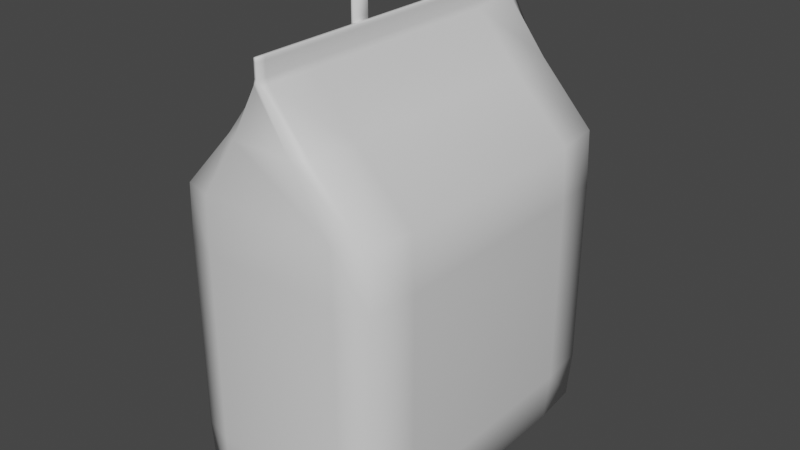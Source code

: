 # Source: Cat_Litter.blend  (saved by Blender 3.3.6; exported with 4.5.12 LTS)
import bpy
from mathutils import Matrix  # noqa: F401  (used for matrix-valued properties, if any)

bpy.ops.wm.read_factory_settings(use_empty=True)
scene = bpy.context.scene
scene.name = 'Scene'

# ---- collections
col_collection = bpy.data.collections.new('Collection'); scene.collection.children.link(col_collection)

# ---- materials (node trees are filled in below, after node groups)
mat_material = bpy.data.materials.new('Material')
mat_material.alpha_threshold = 0.0
mat_material.use_transparent_shadow = False
mat_material.roughness = 0.5
mat_material.line_color = (0.0, 0.0, 0.0, 1.0)

# ---- material node trees
mat_material.use_nodes = True; mat_material.node_tree.nodes.clear()
_N = mat_material.node_tree.nodes; _L = mat_material.node_tree.links
n0 = _N.new('ShaderNodeOutputMaterial'); n0.name = 'Material Output'; n0.location = (300, 300)
n1 = _N.new('ShaderNodeBsdfPrincipled'); n1.name = 'Principled BSDF'; n1.location = (10, 300)
n1.distribution = 'GGX'
n1.subsurface_method = 'RANDOM_WALK_SKIN'
n1.inputs[3].default_value = 1.45
n1.inputs[27].default_value = (0.0, 0.0, 0.0, 1.0)
n1.inputs[28].default_value = 1.0
_L.new(n1.outputs[0], n0.inputs[0])
n0.is_active_output = True

# ---- world
world_world = bpy.data.worlds.new('World'); scene.world = world_world
world_world.use_nodes = True; world_world.node_tree.nodes.clear()
_N = world_world.node_tree.nodes; _L = world_world.node_tree.links
n0 = _N.new('ShaderNodeOutputWorld'); n0.name = 'World Output'; n0.location = (300, 300)
n1 = _N.new('ShaderNodeBackground'); n1.name = 'Background'; n1.location = (10, 300)
n1.inputs[0].default_value = (0.05088, 0.05088, 0.05088, 1.0)
_L.new(n1.outputs[0], n0.inputs[0])
n0.is_active_output = True
world_world.color = (0.05088, 0.05088, 0.05088)
world_world.use_sun_shadow = False
world_world.sun_shadow_jitter_overblur = 0.0

# ---- meshes
me_cube = bpy.data.meshes.new('Cube')
me_cube.from_pydata([(0.3163, 0.9917, -0.9583), (0.3163, -0.9917, -0.9583), (-0.3163, 0.9917, -0.9583), (-0.3163, -0.9917, -0.9583), (0.00625, -0.9917, 1.703), (-0.00625, -0.9917, 1.703), (0.00625, 0.9917, 1.703), (-0.00625, 0.9917, 1.703), (-0.4217, 0.65, -0.9722), (-0.4217, -0.65, -0.9722), (0.4217, -0.65, -0.9722), (0.4217, 0.65, -0.9722), (0.008333, 0.65, 1.703), (0.008333, -0.65, 1.703), (-0.008333, -0.65, 1.703), (-0.008333, 0.65, 1.703), (0.4217, 0.9944, 0.5833), (0.4217, 0.9944, -0.5833), (-0.4217, -0.9944, -0.5833), (-0.4217, -0.9944, 0.5833), (0.4217, -0.9944, 0.5833), (0.4217, -0.9944, -0.5833), (-0.4217, 0.9944, 0.5833), (-0.4217, 0.9944, -0.5833), (0.6325, 0.65, 0.5833), (0.6325, 0.65, -0.5833), (0.6325, -0.65, 0.5833), (0.6325, -0.65, -0.5833), (-0.6325, -0.65, 0.5833), (-0.6325, -0.65, -0.5833), (-0.6325, 0.65, 0.5833), (-0.6325, 0.65, -0.5833), (-0.008333, 0.9944, 1.602), (-0.008333, 0.9944, 1.681), (0.008333, 0.9944, 1.681), (0.008333, 0.9944, 1.602), (0.008333, -0.9944, 1.681), (0.008333, -0.9944, 1.602), (-0.008333, -0.9944, 1.602), (-0.008333, -0.9944, 1.681), (-0.0125, 0.65, 1.602), (-0.0125, 0.65, 1.681), (-0.0125, -0.65, 1.602), (-0.0125, -0.65, 1.681), (0.0125, -0.65, 1.602), (0.0125, -0.65, 1.681), (0.0125, 0.65, 1.602), (0.0125, 0.65, 1.681), (-0.4036, -0.9427, -0.9698), (0.4036, 0.994, -0.8801), (-0.4131, -0.9944, 0.908), (0.4036, -0.994, -0.8801), (-0.4036, 0.994, -0.8801), (0.4036, 0.9427, -0.9698), (0.1828, -0.9944, 1.265), (-0.1828, -0.9944, 1.265), (-0.1828, 0.9944, 1.265), (0.1828, 0.9944, 1.265), (0.007976, -0.9427, 1.703), (-0.007976, 0.9427, 1.703), (-0.007976, 0.994, 1.699), (0.01694, 0.9944, 1.57), (0.01694, -0.9944, 1.57), (-0.007976, -0.994, 1.699), (-0.4036, 0.9427, -0.9698), (0.4036, -0.9427, -0.9698), (0.007976, 0.9427, 1.703), (-0.007976, -0.9427, 1.703), (-0.01198, 0.65, 1.699), (-0.01198, -0.65, 1.699), (0.01198, -0.65, 1.699), (0.01198, 0.65, 1.699), (0.2741, -0.65, 1.265), (0.2741, 0.65, 1.265), (-0.2741, 0.65, 1.265), (-0.2741, -0.65, 1.265), (0.6061, 0.65, -0.8819), (0.6061, -0.65, -0.8819), (-0.6061, -0.65, -0.8819), (-0.6061, 0.65, -0.8819), (0.4131, 0.9944, 0.908), (-0.4036, -0.994, -0.8801), (0.4131, -0.9944, 0.908), (-0.4131, 0.9944, 0.908), (0.6196, 0.65, 0.908), (0.6196, -0.65, 0.908), (-0.6196, -0.65, 0.908), (-0.6196, 0.65, 0.908), (-0.6061, -0.9431, -0.5833), (-0.6061, -0.9431, 0.5833), (0.6061, 0.9431, -0.5833), (0.6061, 0.9431, 0.5833), (0.6061, -0.9431, -0.5833), (0.6061, -0.9431, 0.5833), (-0.6061, 0.9431, -0.5833), (-0.6061, 0.9431, 0.5833), (-0.01694, 0.9944, 1.57), (0.007976, 0.994, 1.699), (0.007976, -0.994, 1.699), (-0.01694, -0.9944, 1.57), (-0.02542, 0.65, 1.57), (-0.02542, -0.65, 1.57), (0.02542, -0.65, 1.57), (0.02542, 0.65, 1.57), (0.01198, -0.9431, 1.602), (0.01198, -0.9431, 1.681), (-0.01198, 0.9431, 1.602), (-0.01198, 0.9431, 1.681), (-0.01198, -0.9431, 1.602), (-0.01198, -0.9431, 1.681), (0.01198, 0.9431, 1.602), (0.01198, 0.9431, 1.681), (-0.5938, 0.9431, 0.908), (0.5938, -0.9431, 0.908), (-0.2627, -0.9431, 1.265), (0.2627, 0.9431, 1.265), (0.01148, 0.943, 1.699), (-0.01148, -0.943, 1.699), (-0.01148, 0.943, 1.699), (0.01148, -0.943, 1.699), (0.2627, -0.9431, 1.265), (-0.2627, 0.9431, 1.265), (0.5938, 0.9431, 0.908), (-0.5938, -0.9431, 0.908), (-0.5808, -0.943, -0.8815), (0.5808, 0.943, -0.8815), (0.5808, -0.943, -0.8815), (-0.5808, 0.943, -0.8815), (0.02436, -0.9431, 1.57), (-0.02436, 0.9431, 1.57), (-0.02436, -0.9431, 1.57), (0.02436, 0.9431, 1.57)], [], [(72, 120, 113, 85), (82, 50, 19, 20), (99, 62, 37, 38), (72, 102, 128, 120), (10, 65, 48, 9), (30, 87, 112, 95), (112, 121, 56, 83), (14, 67, 58, 13), (95, 112, 83, 22), (48, 65, 1, 3), (83, 80, 16, 22), (26, 85, 113, 93), (113, 120, 54, 82), (74, 121, 112, 87), (93, 113, 82, 20), (33, 60, 97, 34), (80, 57, 115, 122), (97, 60, 7, 6), (56, 57, 80, 83), (74, 87, 86, 75), (123, 114, 75, 86), (114, 130, 101, 75), (75, 101, 100, 74), (72, 85, 84, 73), (122, 115, 73, 84), (115, 131, 103, 73), (73, 103, 102, 72), (61, 96, 32, 35), (57, 61, 131, 115), (58, 67, 5, 4), (36, 98, 63, 39), (47, 111, 116, 71), (111, 34, 97, 116), (116, 97, 6, 66), (71, 116, 66, 12), (43, 109, 117, 69), (109, 39, 63, 117), (117, 63, 5, 67), (69, 117, 67, 14), (63, 98, 4, 5), (7, 59, 66, 6), (33, 107, 118, 60), (107, 41, 68, 118), (118, 68, 15, 59), (60, 118, 59, 7), (68, 69, 14, 15), (47, 71, 70, 45), (36, 105, 119, 98), (105, 45, 70, 119), (119, 70, 13, 58), (98, 119, 58, 4), (70, 71, 12, 13), (0, 53, 64, 2), (66, 59, 15, 12), (14, 13, 12, 15), (50, 55, 114, 123), (120, 128, 62, 54), (74, 100, 129, 121), (55, 99, 130, 114), (121, 129, 96, 56), (16, 80, 122, 91), (91, 122, 84, 24), (23, 17, 49, 52), (84, 85, 26, 24), (64, 53, 11, 8), (10, 9, 8, 11), (19, 50, 123, 89), (89, 123, 86, 28), (29, 31, 79, 78), (86, 87, 30, 28), (18, 19, 89, 88), (78, 79, 8, 9), (25, 27, 77, 76), (3, 81, 124, 48), (81, 18, 88, 124), (124, 88, 29, 78), (48, 124, 78, 9), (88, 89, 28, 29), (26, 27, 25, 24), (16, 91, 90, 17), (76, 77, 10, 11), (0, 49, 125, 53), (49, 17, 90, 125), (125, 90, 25, 76), (53, 125, 76, 11), (90, 91, 24, 25), (21, 18, 81, 51), (22, 16, 17, 23), (52, 49, 0, 2), (26, 93, 92, 27), (10, 77, 126, 65), (77, 27, 92, 126), (126, 92, 21, 51), (65, 126, 51, 1), (92, 93, 20, 21), (30, 95, 94, 31), (8, 79, 127, 64), (79, 31, 94, 127), (127, 94, 23, 52), (64, 127, 52, 2), (94, 95, 22, 23), (54, 62, 99, 55), (20, 19, 18, 21), (51, 81, 3, 1), (102, 103, 46, 44), (44, 45, 105, 104), (128, 102, 44, 104), (62, 128, 104, 37), (42, 43, 41, 40), (104, 105, 36, 37), (100, 101, 42, 40), (40, 41, 107, 106), (30, 31, 29, 28), (129, 100, 40, 106), (96, 129, 106, 32), (56, 96, 61, 57), (106, 107, 33, 32), (36, 39, 38, 37), (38, 39, 109, 108), (130, 99, 38, 108), (101, 130, 108, 42), (34, 111, 110, 35), (108, 109, 43, 42), (131, 61, 35, 110), (103, 131, 110, 46), (110, 111, 47, 46), (33, 34, 35, 32), (82, 54, 55, 50), (43, 69, 68, 41), (46, 47, 45, 44)])
me_cube.polygons.foreach_set('use_smooth', [True] * 130)
_uv = me_cube.uv_layers.new(name='UVMap')
_uv.uv.foreach_set('vector', [0.6233, 0.6667, 0.6233, 0.7118, 0.5803, 0.7118, 0.5803, 0.6667, 0.5803, 0.7778, 0.5833, 1.0, 0.5417, 1.0, 0.5312, 0.7778, 0.625, 1.0, 0.625, 0.7778, 0.625, 0.7778, 0.625, 1.0, 0.6233, 0.6667, 0.625, 0.6667, 0.625, 0.7118, 0.6233, 0.7118, 0.3368, 0.6667, 0.34, 0.7089, 0.125, 0.7083, 0.125, 0.6667, 0.5312, 0.1667, 0.5803, 0.1667, 0.5803, 0.2118, 0.5312, 0.2118, 0.5803, 0.2118, 0.6233, 0.2118, 0.6233, 0.2778, 0.5803, 0.2778, 0.875, 0.6667, 0.875, 0.7083, 0.6632, 0.7089, 0.6667, 0.6667, 0.5312, 0.2118, 0.5803, 0.2118, 0.5803, 0.2778, 0.5312, 0.2778, 0.125, 0.7083, 0.34, 0.7089, 0.375, 0.75, 0.125, 0.75, 0.5803, 0.2778, 0.5803, 0.4722, 0.5312, 0.4722, 0.5312, 0.2778, 0.5312, 0.6667, 0.5803, 0.6667, 0.5803, 0.7118, 0.5312, 0.7118, 0.5803, 0.7118, 0.6233, 0.7118, 0.6233, 0.7778, 0.5803, 0.7778, 0.6233, 0.1667, 0.6233, 0.2118, 0.5803, 0.2118, 0.5803, 0.1667, 0.5312, 0.7118, 0.5803, 0.7118, 0.5803, 0.7778, 0.5312, 0.7778, 0.625, 0.25, 0.625, 0.2731, 0.625, 0.5, 0.625, 0.5, 0.5803, 0.4722, 0.6233, 0.4722, 0.6233, 0.5382, 0.5803, 0.5382, 0.625, 0.5, 0.625, 0.2731, 0.625, 0.25, 0.625, 0.5, 0.6233, 0.2778, 0.6233, 0.4722, 0.5803, 0.4722, 0.5803, 0.2778, 0.6233, 0.1667, 0.5803, 0.1667, 0.5803, 0.08333, 0.6233, 0.08333, 0.5808, 0.04167, 0.6236, 0.04167, 0.6233, 0.08333, 0.5803, 0.08333, 0.6236, 0.04167, 0.625, 0.04167, 0.625, 0.08333, 0.6233, 0.08333, 0.6233, 0.08333, 0.625, 0.08333, 0.625, 0.1667, 0.6233, 0.1667, 0.6233, 0.6667, 0.5803, 0.6667, 0.5803, 0.5833, 0.6233, 0.5833, 0.5803, 0.5382, 0.6233, 0.5382, 0.6233, 0.5833, 0.5803, 0.5833, 0.6233, 0.5382, 0.625, 0.5382, 0.625, 0.5833, 0.6233, 0.5833, 0.6233, 0.5833, 0.625, 0.5833, 0.625, 0.6667, 0.6233, 0.6667, 0.625, 0.4722, 0.625, 0.2778, 0.625, 0.2778, 0.625, 0.4722, 0.6233, 0.4722, 0.625, 0.4722, 0.625, 0.5382, 0.6233, 0.5382, 0.6632, 0.7089, 0.875, 0.7083, 0.875, 0.75, 0.625, 0.75, 0.625, 0.7778, 0.6259, 0.7755, 0.625, 1.0, 0.625, 1.0, 0.625, 0.5833, 0.625, 0.5411, 0.6293, 0.5417, 0.6302, 0.5833, 0.625, 0.5411, 0.625, 0.5, 0.625, 0.5, 0.6293, 0.5417, 0.6293, 0.5417, 0.625, 0.5, 0.625, 0.5, 0.6632, 0.5417, 0.6302, 0.5833, 0.6293, 0.5417, 0.6632, 0.5417, 0.6667, 0.5833, 0.625, 0.08333, 0.625, 0.04167, 0.625, 0.04167, 0.625, 0.08333, 0.625, 0.04167, 0.625, 0.0, 0.625, 0.0, 0.625, 0.04167, 0.625, 0.04167, 0.625, 0.0, 0.625, 0.0, 0.625, 0.04167, 0.625, 0.08333, 0.625, 0.04167, 0.625, 0.04167, 0.625, 0.08333, 0.625, 1.0, 0.6259, 0.7755, 0.625, 0.75, 0.625, 1.0, 0.875, 0.5, 0.875, 0.5417, 0.6632, 0.5417, 0.625, 0.5, 0.625, 0.25, 0.625, 0.2083, 0.625, 0.2106, 0.625, 0.2731, 0.625, 0.2083, 0.625, 0.1667, 0.625, 0.1667, 0.625, 0.2106, 0.625, 0.2106, 0.625, 0.1667, 0.625, 0.1667, 0.625, 0.2083, 0.625, 0.2731, 0.625, 0.2106, 0.625, 0.2083, 0.625, 0.25, 0.625, 0.1667, 0.625, 0.08333, 0.625, 0.08333, 0.625, 0.1667, 0.625, 0.5833, 0.6302, 0.5833, 0.6302, 0.6667, 0.625, 0.6667, 0.625, 0.7778, 0.625, 0.7118, 0.6293, 0.7112, 0.6259, 0.7755, 0.625, 0.7118, 0.625, 0.6667, 0.6302, 0.6667, 0.6293, 0.7112, 0.6293, 0.7112, 0.6302, 0.6667, 0.6667, 0.6667, 0.6632, 0.7089, 0.6259, 0.7755, 0.6293, 0.7112, 0.6632, 0.7089, 0.625, 0.75, 0.6302, 0.6667, 0.6302, 0.5833, 0.6667, 0.5833, 0.6667, 0.6667, 0.375, 0.5, 0.34, 0.5411, 0.125, 0.5417, 0.125, 0.5, 0.6632, 0.5417, 0.875, 0.5417, 0.875, 0.5833, 0.6667, 0.5833, 0.875, 0.6667, 0.6667, 0.6667, 0.6667, 0.5833, 0.875, 0.5833, 0.5833, 0.0, 0.625, 0.0, 0.6236, 0.04167, 0.5808, 0.04167, 0.6233, 0.7118, 0.625, 0.7118, 0.625, 0.7778, 0.6233, 0.7778, 0.6233, 0.1667, 0.625, 0.1667, 0.625, 0.2118, 0.6233, 0.2118, 0.625, 0.0, 0.625, 0.0, 0.625, 0.04167, 0.6236, 0.04167, 0.6233, 0.2118, 0.625, 0.2118, 0.625, 0.2778, 0.6233, 0.2778, 0.5312, 0.4722, 0.5803, 0.4722, 0.5803, 0.5382, 0.5312, 0.5382, 0.5312, 0.5382, 0.5803, 0.5382, 0.5803, 0.5833, 0.5312, 0.5833, 0.4167, 0.2778, 0.4167, 0.4722, 0.3872, 0.4745, 0.388, 0.2755, 0.5803, 0.5833, 0.5803, 0.6667, 0.5312, 0.6667, 0.5312, 0.5833, 0.125, 0.5417, 0.34, 0.5411, 0.3368, 0.5833, 0.125, 0.5833, 0.3368, 0.6667, 0.125, 0.6667, 0.125, 0.5833, 0.3368, 0.5833, 0.5417, 0.0, 0.5833, 0.0, 0.5808, 0.04167, 0.5321, 0.04167, 0.5321, 0.04167, 0.5808, 0.04167, 0.5803, 0.08333, 0.5312, 0.08333, 0.4167, 0.08333, 0.4167, 0.1667, 0.388, 0.1667, 0.388, 0.08333, 0.5803, 0.08333, 0.5803, 0.1667, 0.5312, 0.1667, 0.5312, 0.08333, 0.3958, 0.0, 0.5417, 0.0, 0.5321, 0.04167, 0.4149, 0.04167, 0.388, 0.08333, 0.388, 0.1667, 0.375, 0.1667, 0.375, 0.08333, 0.4167, 0.5833, 0.4167, 0.6667, 0.3832, 0.6667, 0.3832, 0.5833, 0.375, 0.0, 0.3854, 0.0, 0.3876, 0.04167, 0.375, 0.04167, 0.3854, 0.0, 0.3958, 0.0, 0.4149, 0.04167, 0.3876, 0.04167, 0.3876, 0.04167, 0.4149, 0.04167, 0.4167, 0.08333, 0.388, 0.08333, 0.375, 0.04167, 0.3876, 0.04167, 0.388, 0.08333, 0.375, 0.08333, 0.4149, 0.04167, 0.5321, 0.04167, 0.5312, 0.08333, 0.4167, 0.08333, 0.5312, 0.6667, 0.4167, 0.6667, 0.4167, 0.5833, 0.5312, 0.5833, 0.5312, 0.4722, 0.5312, 0.5382, 0.4167, 0.5382, 0.4167, 0.4722, 0.3832, 0.5833, 0.3832, 0.6667, 0.3368, 0.6667, 0.3368, 0.5833, 0.375, 0.5, 0.3872, 0.4745, 0.384, 0.5388, 0.34, 0.5411, 0.3872, 0.4745, 0.4167, 0.4722, 0.4167, 0.5382, 0.384, 0.5388, 0.384, 0.5388, 0.4167, 0.5382, 0.4167, 0.5833, 0.3832, 0.5833, 0.34, 0.5411, 0.384, 0.5388, 0.3832, 0.5833, 0.3368, 0.5833, 0.4167, 0.5382, 0.5312, 0.5382, 0.5312, 0.5833, 0.4167, 0.5833, 0.4167, 0.7778, 0.3958, 1.0, 0.3854, 1.0, 0.3872, 0.7755, 0.5312, 0.2778, 0.5312, 0.4722, 0.4167, 0.4722, 0.4167, 0.2778, 0.388, 0.2755, 0.3872, 0.4745, 0.375, 0.5, 0.375, 0.25, 0.5312, 0.6667, 0.5312, 0.7118, 0.4167, 0.7118, 0.4167, 0.6667, 0.3368, 0.6667, 0.3832, 0.6667, 0.384, 0.7112, 0.34, 0.7089, 0.3832, 0.6667, 0.4167, 0.6667, 0.4167, 0.7118, 0.384, 0.7112, 0.384, 0.7112, 0.4167, 0.7118, 0.4167, 0.7778, 0.3872, 0.7755, 0.34, 0.7089, 0.384, 0.7112, 0.3872, 0.7755, 0.375, 0.75, 0.4167, 0.7118, 0.5312, 0.7118, 0.5312, 0.7778, 0.4167, 0.7778, 0.5312, 0.1667, 0.5312, 0.2118, 0.4167, 0.2118, 0.4167, 0.1667, 0.375, 0.1667, 0.388, 0.1667, 0.388, 0.2112, 0.375, 0.2083, 0.388, 0.1667, 0.4167, 0.1667, 0.4167, 0.2118, 0.388, 0.2112, 0.388, 0.2112, 0.4167, 0.2118, 0.4167, 0.2778, 0.388, 0.2755, 0.375, 0.2083, 0.388, 0.2112, 0.388, 0.2755, 0.375, 0.25, 0.4167, 0.2118, 0.5312, 0.2118, 0.5312, 0.2778, 0.4167, 0.2778, 0.6233, 0.7778, 0.625, 0.7778, 0.625, 1.0, 0.625, 1.0, 0.5312, 0.7778, 0.5417, 1.0, 0.3958, 1.0, 0.4167, 0.7778, 0.3872, 0.7755, 0.3854, 1.0, 0.375, 1.0, 0.375, 0.75, 0.625, 0.6667, 0.625, 0.5833, 0.625, 0.5833, 0.625, 0.6667, 0.625, 0.6667, 0.625, 0.6667, 0.625, 0.7118, 0.625, 0.7118, 0.625, 0.7118, 0.625, 0.6667, 0.625, 0.6667, 0.625, 0.7118, 0.625, 0.7778, 0.625, 0.7118, 0.625, 0.7118, 0.625, 0.7778, 0.625, 0.08333, 0.625, 0.08333, 0.625, 0.1667, 0.625, 0.1667, 0.625, 0.7118, 0.625, 0.7118, 0.625, 0.7778, 0.625, 0.7778, 0.625, 0.1667, 0.625, 0.08333, 0.625, 0.08333, 0.625, 0.1667, 0.625, 0.1667, 0.625, 0.1667, 0.625, 0.2083, 0.625, 0.2118, 0.5312, 0.1667, 0.4167, 0.1667, 0.4167, 0.08333, 0.5312, 0.08333, 0.625, 0.2118, 0.625, 0.1667, 0.625, 0.1667, 0.625, 0.2118, 0.625, 0.2778, 0.625, 0.2118, 0.625, 0.2118, 0.625, 0.2778, 0.6233, 0.2778, 0.625, 0.2778, 0.625, 0.4722, 0.6233, 0.4722, 0.625, 0.2118, 0.625, 0.2083, 0.625, 0.25, 0.625, 0.2778, 0.625, 0.7778, 0.625, 1.0, 0.625, 1.0, 0.625, 0.7778, 0.625, 0.0, 0.625, 0.0, 0.625, 0.04167, 0.625, 0.04167, 0.625, 0.04167, 0.625, 0.0, 0.625, 0.0, 0.625, 0.04167, 0.625, 0.08333, 0.625, 0.04167, 0.625, 0.04167, 0.625, 0.08333, 0.625, 0.5, 0.625, 0.5411, 0.625, 0.5382, 0.625, 0.4722, 0.625, 0.04167, 0.625, 0.04167, 0.625, 0.08333, 0.625, 0.08333, 0.625, 0.5382, 0.625, 0.4722, 0.625, 0.4722, 0.625, 0.5382, 0.625, 0.5833, 0.625, 0.5382, 0.625, 0.5382, 0.625, 0.5833, 0.625, 0.5382, 0.625, 0.5411, 0.625, 0.5833, 0.625, 0.5833, 0.625, 0.25, 0.625, 0.5, 0.625, 0.4722, 0.625, 0.2778, 0.5803, 0.7778, 0.6233, 0.7778, 0.625, 1.0, 0.5833, 1.0, 0.625, 0.08333, 0.625, 0.08333, 0.625, 0.1667, 0.625, 0.1667, 0.625, 0.5833, 0.625, 0.5833, 0.625, 0.6667, 0.625, 0.6667])
me_cube.materials.append(mat_material)
me_cube.use_mirror_vertex_groups = False
me_cube.update()
me_cube_001 = bpy.data.meshes.new('Cube.001')
me_cube_001.from_pydata([(-0.05, 0.325, 1.85), (-0.03, 0.3275, 1.85), (-0.03, 0.2287, 1.949), (-0.05, 0.225, 1.95), (-0.01, 0.33, 1.845), (-0.01, 0.23, 1.945), (-0.01, 0.23, 1.617), (-0.01, 0.33, 1.617), (-0.03, 0.23, 1.617), (-0.03, 0.33, 1.617), (-0.03, 9.934e-09, 1.95), (-0.03, 9.934e-09, 1.85), (-0.05, 9.934e-09, 1.95), (-0.05, 9.934e-09, 1.85)], [], [(2, 1, 9, 8), (5, 2, 8, 6), (1, 4, 7, 9), (13, 12, 3, 0), (2, 3, 12, 10), (0, 1, 11, 13), (1, 2, 10, 11), (6, 7, 4, 5), (0, 3, 2, 1), (5, 4, 1, 2)])
me_cube_001.polygons.foreach_set('use_smooth', [True] * 10)
_uv = me_cube_001.uv_layers.new(name='UVMap')
_uv.uv.foreach_set('vector', [0.375, 0.5833, 0.625, 0.5833, 0.625, 0.625, 0.375, 0.625, 0.125, 0.5833, 0.375, 0.5833, 0.375, 0.625, 0.125, 0.625, 0.625, 0.5833, 0.875, 0.5833, 0.875, 0.625, 0.625, 0.625, 0.375, 0.125, 0.625, 0.125, 0.625, 0.1667, 0.375, 0.1667, 0.625, 0.5833, 0.875, 0.5833, 0.875, 0.625, 0.625, 0.625, 0.125, 0.5833, 0.375, 0.5833, 0.375, 0.625, 0.125, 0.625, 0.375, 0.5833, 0.625, 0.5833, 0.625, 0.625, 0.375, 0.625, 0.375, 0.125, 0.625, 0.125, 0.625, 0.1667, 0.375, 0.1667, 0.375, 0.1667, 0.625, 0.1667, 0.625, 0.1667, 0.375, 0.1667, 0.375, 0.1667, 0.625, 0.1667, 0.625, 0.1667, 0.375, 0.1667])
me_cube_001.update()

# ---- objects
ob_cube = bpy.data.objects.new('Cube', me_cube)
ob_cube_001 = bpy.data.objects.new('Cube.001', me_cube_001)

# ---- transforms, parenting, visibility, modifiers, constraints
ob_cube.location = (0.0, 0.0, 0.0)
ob_cube.lock_rotations_4d = False
ob_cube.empty_display_type = 'ARROWS'
ob_cube.lineart.crease_threshold = 0.0
ob_cube_001.location = (0.0, 0.0, 0.0)
_m = ob_cube_001.modifiers.new('Mirror', 'MIRROR')
_m.use_axis = (False, True, False)

# ---- collection membership
col_collection.objects.link(ob_cube)
col_collection.objects.link(ob_cube_001)

# ---- scene / render settings (as saved in the file)
scene.frame_start = 1; scene.frame_end = 250; scene.frame_set(0)
scene.render.engine = 'BLENDER_EEVEE_NEXT'
scene.cycles.sampling_pattern = 'TABULATED_SOBOL'
scene.cycles.use_light_tree = False
scene.view_settings.view_transform = 'Filmic'
bpy.context.view_layer.update()

# ---- added for rendering (the .blend has no active camera and no usable light): camera, sun
cam_auto = bpy.data.cameras.new('AutoCamera')
cam_auto.lens = 50.0
cam_auto.sensor_width = 36.0
cam_auto.clip_end = 1000.0
ob_auto_camera = bpy.data.objects.new('AutoCamera', cam_auto)
scene.collection.objects.link(ob_auto_camera)
ob_auto_camera.location = (3.47364, -4.16836, 3.2678)
ob_auto_camera.rotation_euler = (1.09748, -7.21219e-08, 0.694738)
scene.camera = ob_auto_camera
light_auto_sun = bpy.data.lights.new('AutoSun', 'SUN')
light_auto_sun.energy = 3.0
light_auto_sun.angle = 0.0523599
ob_auto_sun = bpy.data.objects.new('AutoSun', light_auto_sun)
scene.collection.objects.link(ob_auto_sun)
ob_auto_sun.rotation_euler = (0.872665, 0.174533, 0.523599)
bpy.context.view_layer.update()
